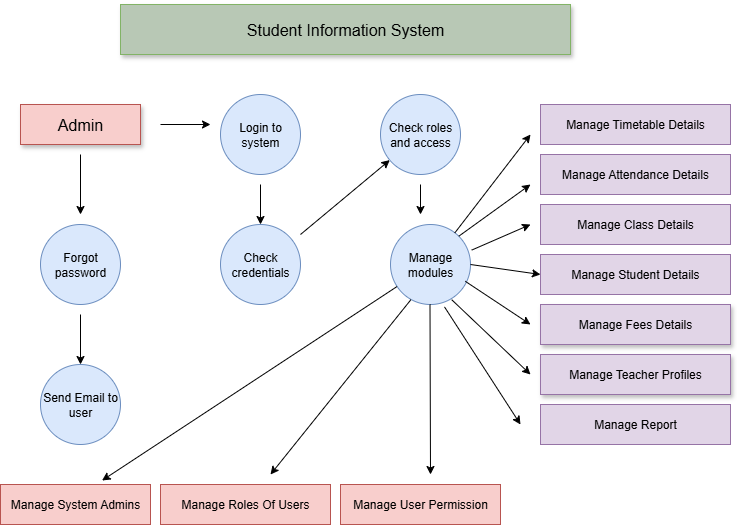

The diagram above was exported from draw.io. Its source (the exported page's mxGraphModel, read from the mxfile embedded in the PNG):
<mxGraphModel dx="1034" dy="570" grid="1" gridSize="10" guides="1" tooltips="1" connect="1" arrows="1" fold="1" page="1" pageScale="1" pageWidth="850" pageHeight="1100" math="0" shadow="0">
  <root>
    <mxCell id="0" />
    <mxCell id="1" parent="0" />
    <mxCell id="x6AEIPaOuQUagndkEV64-2" value="&lt;font size=&quot;3&quot;&gt;Student Information System&lt;/font&gt;" style="rounded=0;whiteSpace=wrap;html=1;fillStyle=solid;fillColor=light-dark(#B8C8B5,#1F2F1E);strokeColor=#82b366;shadow=1;" vertex="1" parent="1">
      <mxGeometry x="190" y="30" width="450" height="50" as="geometry" />
    </mxCell>
    <mxCell id="x6AEIPaOuQUagndkEV64-3" value="&lt;font size=&quot;3&quot;&gt;Admin&lt;/font&gt;" style="rounded=0;whiteSpace=wrap;html=1;shadow=1;fillColor=#f8cecc;strokeColor=#b85450;" vertex="1" parent="1">
      <mxGeometry x="90" y="130" width="120" height="40" as="geometry" />
    </mxCell>
    <mxCell id="x6AEIPaOuQUagndkEV64-6" value="Login to system" style="ellipse;whiteSpace=wrap;html=1;aspect=fixed;fillColor=#dae8fc;strokeColor=#6c8ebf;" vertex="1" parent="1">
      <mxGeometry x="290" y="120" width="80" height="80" as="geometry" />
    </mxCell>
    <mxCell id="x6AEIPaOuQUagndkEV64-7" value="Check roles and access" style="ellipse;whiteSpace=wrap;html=1;aspect=fixed;fillColor=#dae8fc;strokeColor=#6c8ebf;" vertex="1" parent="1">
      <mxGeometry x="450" y="120" width="80" height="80" as="geometry" />
    </mxCell>
    <mxCell id="x6AEIPaOuQUagndkEV64-8" value="Forgot password" style="ellipse;whiteSpace=wrap;html=1;aspect=fixed;fillColor=#dae8fc;strokeColor=#6c8ebf;" vertex="1" parent="1">
      <mxGeometry x="110" y="250" width="80" height="80" as="geometry" />
    </mxCell>
    <mxCell id="x6AEIPaOuQUagndkEV64-9" value="Send Email to user" style="ellipse;whiteSpace=wrap;html=1;aspect=fixed;fillColor=#dae8fc;strokeColor=#6c8ebf;" vertex="1" parent="1">
      <mxGeometry x="110" y="390" width="80" height="80" as="geometry" />
    </mxCell>
    <mxCell id="x6AEIPaOuQUagndkEV64-12" value="Check credentials" style="ellipse;whiteSpace=wrap;html=1;aspect=fixed;fillColor=#dae8fc;strokeColor=#6c8ebf;" vertex="1" parent="1">
      <mxGeometry x="290" y="250" width="80" height="80" as="geometry" />
    </mxCell>
    <mxCell id="x6AEIPaOuQUagndkEV64-13" value="Manage modules" style="ellipse;whiteSpace=wrap;html=1;aspect=fixed;fillColor=#dae8fc;strokeColor=#6c8ebf;" vertex="1" parent="1">
      <mxGeometry x="460" y="250" width="80" height="80" as="geometry" />
    </mxCell>
    <mxCell id="x6AEIPaOuQUagndkEV64-14" value="Manage Timetable Details" style="rounded=0;whiteSpace=wrap;html=1;fillColor=#e1d5e7;strokeColor=#9673a6;" vertex="1" parent="1">
      <mxGeometry x="610" y="130" width="190" height="40" as="geometry" />
    </mxCell>
    <mxCell id="x6AEIPaOuQUagndkEV64-15" value="Manage Attendance Details" style="rounded=0;whiteSpace=wrap;html=1;fillColor=#e1d5e7;strokeColor=#9673a6;" vertex="1" parent="1">
      <mxGeometry x="610" y="180" width="190" height="40" as="geometry" />
    </mxCell>
    <mxCell id="x6AEIPaOuQUagndkEV64-17" style="edgeStyle=orthogonalEdgeStyle;rounded=0;orthogonalLoop=1;jettySize=auto;html=1;exitX=0.5;exitY=1;exitDx=0;exitDy=0;" edge="1" parent="1" source="x6AEIPaOuQUagndkEV64-15" target="x6AEIPaOuQUagndkEV64-15">
      <mxGeometry relative="1" as="geometry" />
    </mxCell>
    <mxCell id="x6AEIPaOuQUagndkEV64-18" value="Manage Class Details" style="rounded=0;whiteSpace=wrap;html=1;fillColor=#e1d5e7;strokeColor=#9673a6;" vertex="1" parent="1">
      <mxGeometry x="610" y="230" width="190" height="40" as="geometry" />
    </mxCell>
    <mxCell id="x6AEIPaOuQUagndkEV64-19" value="Manage Student Details" style="rounded=0;whiteSpace=wrap;html=1;fillColor=#e1d5e7;strokeColor=#9673a6;" vertex="1" parent="1">
      <mxGeometry x="610" y="280" width="190" height="40" as="geometry" />
    </mxCell>
    <mxCell id="x6AEIPaOuQUagndkEV64-20" value="Manage Fees Details" style="rounded=0;whiteSpace=wrap;html=1;fillColor=#e1d5e7;strokeColor=#9673a6;shadow=1;" vertex="1" parent="1">
      <mxGeometry x="610" y="330" width="190" height="40" as="geometry" />
    </mxCell>
    <mxCell id="x6AEIPaOuQUagndkEV64-21" value="Manage Teacher Profiles" style="rounded=0;whiteSpace=wrap;html=1;shadow=1;fillColor=#e1d5e7;strokeColor=#9673a6;" vertex="1" parent="1">
      <mxGeometry x="610" y="380" width="190" height="40" as="geometry" />
    </mxCell>
    <mxCell id="x6AEIPaOuQUagndkEV64-22" value="Manage Report" style="rounded=0;whiteSpace=wrap;html=1;fillColor=#e1d5e7;strokeColor=#9673a6;" vertex="1" parent="1">
      <mxGeometry x="610" y="430" width="190" height="40" as="geometry" />
    </mxCell>
    <mxCell id="x6AEIPaOuQUagndkEV64-24" value="Manage Roles Of Users" style="rounded=0;whiteSpace=wrap;html=1;fillColor=#f8cecc;strokeColor=#b85450;" vertex="1" parent="1">
      <mxGeometry x="230" y="510" width="170" height="40" as="geometry" />
    </mxCell>
    <mxCell id="x6AEIPaOuQUagndkEV64-25" value="Manage User Permission" style="rounded=0;whiteSpace=wrap;html=1;fillColor=#f8cecc;strokeColor=#b85450;" vertex="1" parent="1">
      <mxGeometry x="410" y="510" width="160" height="40" as="geometry" />
    </mxCell>
    <mxCell id="x6AEIPaOuQUagndkEV64-29" value="Manage System Admins" style="rounded=0;whiteSpace=wrap;html=1;fillColor=#f8cecc;strokeColor=#b85450;" vertex="1" parent="1">
      <mxGeometry x="70" y="510" width="150" height="40" as="geometry" />
    </mxCell>
    <mxCell id="x6AEIPaOuQUagndkEV64-31" value="" style="endArrow=classic;html=1;rounded=0;" edge="1" parent="1" target="x6AEIPaOuQUagndkEV64-7">
      <mxGeometry width="50" height="50" relative="1" as="geometry">
        <mxPoint x="370" y="260" as="sourcePoint" />
        <mxPoint x="440" y="200" as="targetPoint" />
        <Array as="points" />
      </mxGeometry>
    </mxCell>
    <mxCell id="x6AEIPaOuQUagndkEV64-32" value="" style="endArrow=classic;html=1;rounded=0;" edge="1" parent="1">
      <mxGeometry width="50" height="50" relative="1" as="geometry">
        <mxPoint x="490" y="210" as="sourcePoint" />
        <mxPoint x="490" y="240" as="targetPoint" />
      </mxGeometry>
    </mxCell>
    <mxCell id="x6AEIPaOuQUagndkEV64-36" value="" style="endArrow=classic;html=1;rounded=0;" edge="1" parent="1">
      <mxGeometry width="50" height="50" relative="1" as="geometry">
        <mxPoint x="230" y="150" as="sourcePoint" />
        <mxPoint x="280" y="150" as="targetPoint" />
      </mxGeometry>
    </mxCell>
    <mxCell id="x6AEIPaOuQUagndkEV64-37" value="" style="endArrow=classic;html=1;rounded=0;entryX=0.5;entryY=0;entryDx=0;entryDy=0;" edge="1" parent="1" target="x6AEIPaOuQUagndkEV64-12">
      <mxGeometry width="50" height="50" relative="1" as="geometry">
        <mxPoint x="330" y="210" as="sourcePoint" />
        <mxPoint x="330" y="230" as="targetPoint" />
        <Array as="points" />
      </mxGeometry>
    </mxCell>
    <mxCell id="x6AEIPaOuQUagndkEV64-38" value="" style="endArrow=classic;html=1;rounded=0;" edge="1" parent="1">
      <mxGeometry width="50" height="50" relative="1" as="geometry">
        <mxPoint x="150" y="180" as="sourcePoint" />
        <mxPoint x="150" y="240" as="targetPoint" />
      </mxGeometry>
    </mxCell>
    <mxCell id="x6AEIPaOuQUagndkEV64-39" value="" style="endArrow=classic;html=1;rounded=0;entryX=0.5;entryY=0;entryDx=0;entryDy=0;" edge="1" parent="1" target="x6AEIPaOuQUagndkEV64-9">
      <mxGeometry width="50" height="50" relative="1" as="geometry">
        <mxPoint x="150" y="340" as="sourcePoint" />
        <mxPoint x="140" y="420" as="targetPoint" />
      </mxGeometry>
    </mxCell>
    <mxCell id="x6AEIPaOuQUagndkEV64-40" value="" style="endArrow=classic;html=1;rounded=0;entryX=0.677;entryY=-0.1;entryDx=0;entryDy=0;entryPerimeter=0;" edge="1" parent="1" source="x6AEIPaOuQUagndkEV64-13" target="x6AEIPaOuQUagndkEV64-29">
      <mxGeometry width="50" height="50" relative="1" as="geometry">
        <mxPoint x="450" y="320" as="sourcePoint" />
        <mxPoint x="190" y="490" as="targetPoint" />
      </mxGeometry>
    </mxCell>
    <mxCell id="x6AEIPaOuQUagndkEV64-41" value="" style="endArrow=classic;html=1;rounded=0;" edge="1" parent="1">
      <mxGeometry width="50" height="50" relative="1" as="geometry">
        <mxPoint x="499.5" y="330" as="sourcePoint" />
        <mxPoint x="500" y="500" as="targetPoint" />
      </mxGeometry>
    </mxCell>
    <mxCell id="x6AEIPaOuQUagndkEV64-42" value="" style="endArrow=classic;html=1;rounded=0;exitX=0.255;exitY=0.94;exitDx=0;exitDy=0;exitPerimeter=0;" edge="1" parent="1" source="x6AEIPaOuQUagndkEV64-13">
      <mxGeometry width="50" height="50" relative="1" as="geometry">
        <mxPoint x="470" y="340" as="sourcePoint" />
        <mxPoint x="340" y="500" as="targetPoint" />
      </mxGeometry>
    </mxCell>
    <mxCell id="x6AEIPaOuQUagndkEV64-43" value="" style="endArrow=classic;html=1;rounded=0;" edge="1" parent="1" source="x6AEIPaOuQUagndkEV64-13">
      <mxGeometry width="50" height="50" relative="1" as="geometry">
        <mxPoint x="550" y="250" as="sourcePoint" />
        <mxPoint x="600" y="160" as="targetPoint" />
      </mxGeometry>
    </mxCell>
    <mxCell id="x6AEIPaOuQUagndkEV64-44" value="" style="endArrow=classic;html=1;rounded=0;exitX=1;exitY=0;exitDx=0;exitDy=0;" edge="1" parent="1" source="x6AEIPaOuQUagndkEV64-13">
      <mxGeometry width="50" height="50" relative="1" as="geometry">
        <mxPoint x="550" y="260" as="sourcePoint" />
        <mxPoint x="600" y="210" as="targetPoint" />
      </mxGeometry>
    </mxCell>
    <mxCell id="x6AEIPaOuQUagndkEV64-45" value="" style="endArrow=classic;html=1;rounded=0;exitX=0.675;exitY=1.03;exitDx=0;exitDy=0;exitPerimeter=0;" edge="1" parent="1" source="x6AEIPaOuQUagndkEV64-13">
      <mxGeometry width="50" height="50" relative="1" as="geometry">
        <mxPoint x="550" y="330" as="sourcePoint" />
        <mxPoint x="590" y="450" as="targetPoint" />
      </mxGeometry>
    </mxCell>
    <mxCell id="x6AEIPaOuQUagndkEV64-46" value="" style="endArrow=classic;html=1;rounded=0;exitX=0.765;exitY=0.94;exitDx=0;exitDy=0;exitPerimeter=0;" edge="1" parent="1" source="x6AEIPaOuQUagndkEV64-13">
      <mxGeometry width="50" height="50" relative="1" as="geometry">
        <mxPoint x="550" y="330" as="sourcePoint" />
        <mxPoint x="600" y="400" as="targetPoint" />
      </mxGeometry>
    </mxCell>
    <mxCell id="x6AEIPaOuQUagndkEV64-47" value="" style="endArrow=classic;html=1;rounded=0;exitX=0.935;exitY=0.71;exitDx=0;exitDy=0;exitPerimeter=0;" edge="1" parent="1" source="x6AEIPaOuQUagndkEV64-13">
      <mxGeometry width="50" height="50" relative="1" as="geometry">
        <mxPoint x="550" y="320" as="sourcePoint" />
        <mxPoint x="600" y="350" as="targetPoint" />
      </mxGeometry>
    </mxCell>
    <mxCell id="x6AEIPaOuQUagndkEV64-48" value="" style="endArrow=classic;html=1;rounded=0;exitX=1;exitY=0.5;exitDx=0;exitDy=0;entryX=0;entryY=0.5;entryDx=0;entryDy=0;" edge="1" parent="1" source="x6AEIPaOuQUagndkEV64-13" target="x6AEIPaOuQUagndkEV64-19">
      <mxGeometry width="50" height="50" relative="1" as="geometry">
        <mxPoint x="560" y="300" as="sourcePoint" />
        <mxPoint x="600" y="300" as="targetPoint" />
      </mxGeometry>
    </mxCell>
    <mxCell id="x6AEIPaOuQUagndkEV64-49" value="" style="endArrow=classic;html=1;rounded=0;exitX=1.015;exitY=0.32;exitDx=0;exitDy=0;exitPerimeter=0;" edge="1" parent="1" source="x6AEIPaOuQUagndkEV64-13">
      <mxGeometry width="50" height="50" relative="1" as="geometry">
        <mxPoint x="560" y="260" as="sourcePoint" />
        <mxPoint x="600" y="250" as="targetPoint" />
      </mxGeometry>
    </mxCell>
  </root>
</mxGraphModel>